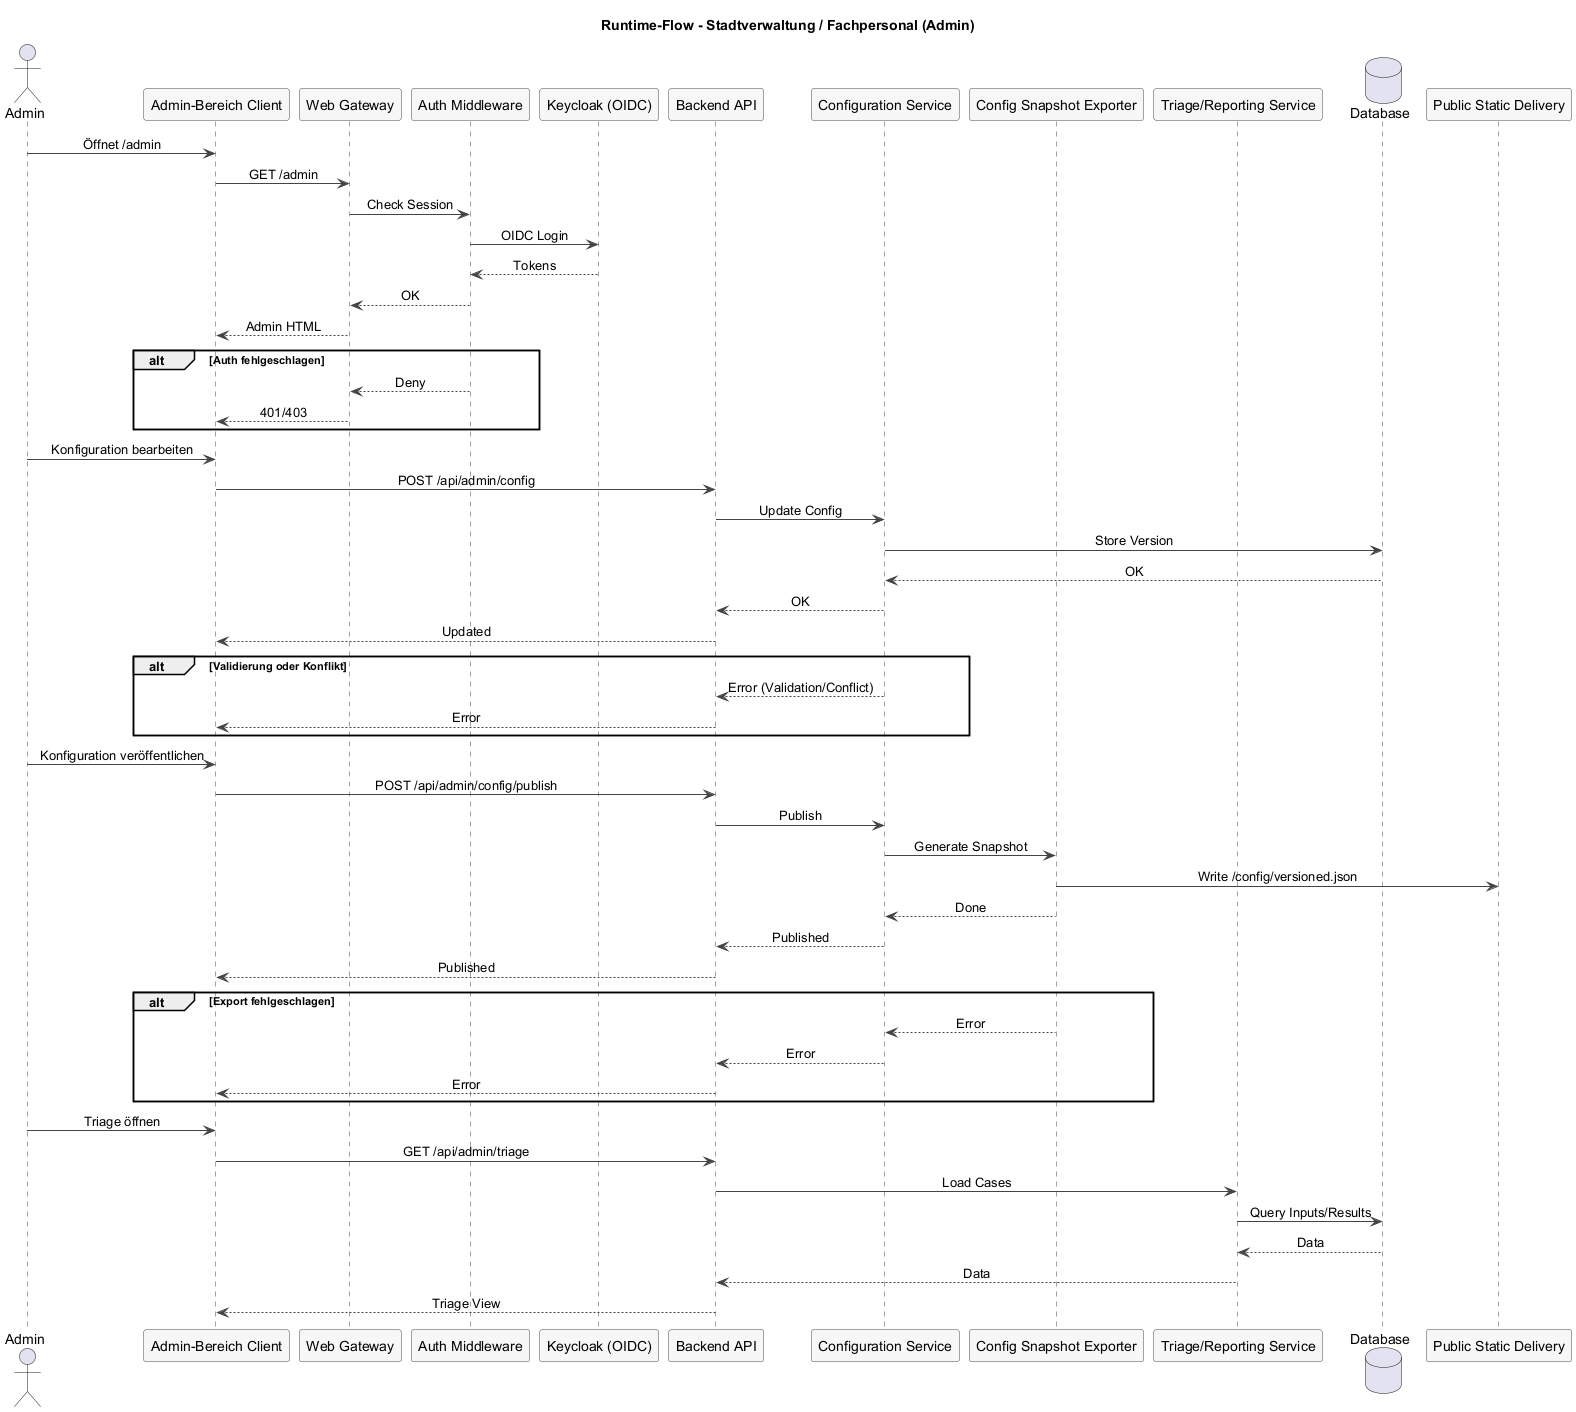

The diagram above was rendered by PlantUML. Its source (embedded in the PNG):
@startuml
skinparam sequenceMessageAlign center
skinparam responseMessageBelowArrow true
skinparam sequence {
  ParticipantBorderColor #444444
  ParticipantBackgroundColor #F7F7F7
  LifeLineBorderColor #444444
  ArrowColor #444444
  NoteBorderColor #444444
  NoteBackgroundColor #F7F7F7
}

title Runtime-Flow - Stadtverwaltung / Fachpersonal (Admin)

actor Admin as admin
participant "Admin-Bereich Client" as client
participant "Web Gateway" as gateway
participant "Auth Middleware" as auth
participant "Keycloak (OIDC)" as keycloak
participant "Backend API" as api
participant "Configuration Service" as config
participant "Config Snapshot Exporter" as export
participant "Triage/Reporting Service" as triage
database "Database" as db
participant "Public Static Delivery" as public_static

admin -> client: Öffnet /admin
client -> gateway: GET /admin
gateway -> auth: Check Session
auth -> keycloak: OIDC Login
keycloak --> auth: Tokens
auth --> gateway: OK
gateway --> client: Admin HTML

alt Auth fehlgeschlagen
  auth --> gateway: Deny
  gateway --> client: 401/403
end

admin -> client: Konfiguration bearbeiten
client -> api: POST /api/admin/config
api -> config: Update Config
config -> db: Store Version
db --> config: OK
config --> api: OK
api --> client: Updated

alt Validierung oder Konflikt
  config --> api: Error (Validation/Conflict)
  api --> client: Error
end

admin -> client: Konfiguration veröffentlichen
client -> api: POST /api/admin/config/publish
api -> config: Publish
config -> export: Generate Snapshot
export -> public_static: Write /config/versioned.json
export --> config: Done
config --> api: Published
api --> client: Published

alt Export fehlgeschlagen
  export --> config: Error
  config --> api: Error
  api --> client: Error
end

admin -> client: Triage öffnen
client -> api: GET /api/admin/triage
api -> triage: Load Cases
triage -> db: Query Inputs/Results
db --> triage: Data
triage --> api: Data
api --> client: Triage View

@enduml